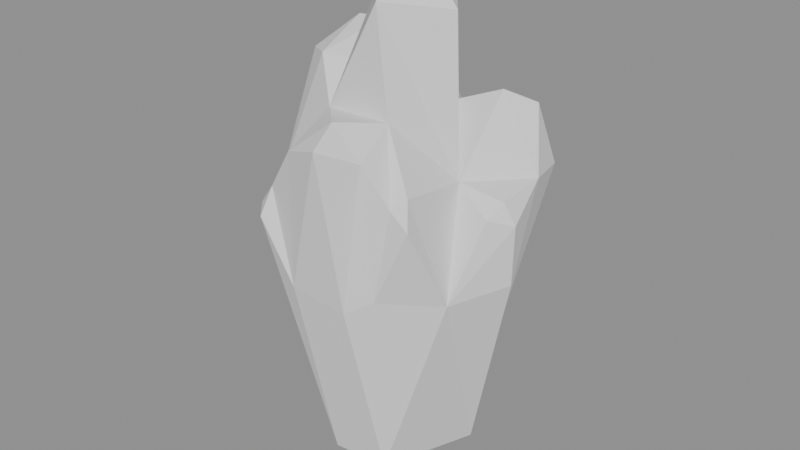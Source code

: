 # Source: Crystal_n3_hit.blend  (saved by Blender 5.2.45; exported with 4.5.12 LTS)
import bpy
from mathutils import Matrix  # noqa: F401  (used for matrix-valued properties, if any)

bpy.ops.wm.read_factory_settings(use_empty=True)
scene = bpy.context.scene
scene.name = 'Scene'

# ---- collections
col_crystal_n3_hit = bpy.data.collections.new('Crystal_n3_hit'); scene.collection.children.link(col_crystal_n3_hit)

# ---- materials (node trees are filled in below, after node groups)
mat_crystal_n3_hit_mat_0 = bpy.data.materials.new('Crystal_n3_hit_mat_0')

# ---- material node trees
mat_crystal_n3_hit_mat_0.use_nodes = True; mat_crystal_n3_hit_mat_0.node_tree.nodes.clear()
_N = mat_crystal_n3_hit_mat_0.node_tree.nodes; _L = mat_crystal_n3_hit_mat_0.node_tree.links
n0 = _N.new('ShaderNodeBsdfPrincipled'); n0.name = 'Principled BSDF'; n0.location = (-200, 100)
n0.inputs[2].default_value = 0.8
n0.inputs[10].default_value = 0.005
n1 = _N.new('ShaderNodeOutputMaterial'); n1.name = 'Material Output'; n1.location = (200, 100)
_L.new(n0.outputs[0], n1.inputs[0])
n1.is_active_output = True

# ---- meshes
me_crystal_n3_hit_mesh_0 = bpy.data.meshes.new('Crystal_n3_hit_mesh_0')
me_crystal_n3_hit_mesh_0.from_pydata([(1.95, -3.631, -2.25), (3.644, 1.465, -2.444), (4.816, -2.432, 7.786), (-3.844, -0.5604, -2.194), (-5.747, -2.362, 11.45), (-6.825, 1.451, 11.85), (5.185, 5.597, 12.45), (4.216, 2.837, 4.02), (1.517, 4.615, 2.159), (-4.344, -3.374, 7.03), (-3.844, -0.5604, -2.194), (-1.107, -3.824, -2.319), (-6.825, 1.451, 11.85), (-3.868, 2.557, 3.234), (-3.844, -0.5604, -2.194), (1.517, 4.615, 2.159), (2.641, 6.607, 12.47), (5.185, 5.597, 12.45), (-0.2583, 7.07, 11.58), (1.517, 4.615, 2.159), (-1.008, 3.338, -2.268), (0.1343, 0.05989, -4.581), (-1.107, -3.824, -2.319), (-3.844, -0.5604, -2.194), (-3.844, -0.5604, -2.194), (-4.344, -3.374, 7.03), (-5.747, -2.362, 11.45), (0.1343, 0.05989, -4.581), (-1.008, 3.338, -2.268), (3.644, 1.465, -2.444), (-1.008, 3.338, -2.268), (-3.844, -0.5604, -2.194), (-3.868, 2.557, 3.234), (-1.008, 3.338, -2.268), (-3.868, 2.557, 3.234), (-3.476, 5.668, 9.047), (-1.107, -3.824, -2.319), (-1.72, -5.846, 7.976), (-3.425, -6.12, 11.27), (0.5536, -2.338, 21.39), (-1.42, 0.7837, 22.27), (-2.07, -2.652, 16.04), (3.644, 1.465, -2.444), (1.95, -3.631, -2.25), (0.1343, 0.05989, -4.581), (3.644, 1.465, -2.444), (4.216, 2.837, 4.02), (6.417, 0.3949, 8.252), (4.816, -2.432, 7.786), (3.644, 1.465, -2.444), (6.417, 0.3949, 8.252), (-3.844, -0.5604, -2.194), (-1.008, 3.338, -2.268), (0.1343, 0.05989, -4.581), (0.1343, 0.05989, -4.581), (1.95, -3.631, -2.25), (-1.107, -3.824, -2.319), (-3.476, 5.668, 9.047), (-0.2583, 7.07, 11.58), (-1.008, 3.338, -2.268), (-4.344, -3.374, 7.03), (-1.107, -3.824, -2.319), (-3.425, -6.12, 11.27), (3.644, 1.465, -2.444), (-1.008, 3.338, -2.268), (1.517, 4.615, 2.159), (5.185, 5.597, 12.45), (5.812, 3.192, 12.66), (4.216, 2.837, 4.02), (5.812, 3.192, 12.66), (3.242, 3.708, 16.36), (3.513, 0.03476, 12.89), (-4.133, -5.295, 11.53), (-2.07, -2.652, 16.04), (-5.747, -2.362, 11.45), (6.417, 0.3949, 8.252), (4.216, 2.837, 4.02), (5.812, 3.192, 12.66), (-4.575, 3.483, 12.39), (-6.825, 1.451, 11.85), (-5.379, -0.05333, 17.62), (1.95, -3.631, -2.25), (4.816, -2.432, 7.786), (2.332, -4.722, 8.092), (0.9651, 3.175, 15.47), (1.517, 4.615, 2.159), (-0.2583, 7.07, 11.58), (3.513, 0.03476, 12.89), (2.862, 0.4734, 20.84), (0.5536, -2.338, 21.39), (1.517, 4.615, 2.159), (4.216, 2.837, 4.02), (3.644, 1.465, -2.444), (-6.825, 1.451, 11.85), (-4.575, 3.483, 12.39), (-3.868, 2.557, 3.234), (0.9651, 3.175, 15.47), (-3.29, 3.0, 12.47), (-2.236, 1.594, 19.28), (-1.455, -6.018, 15.09), (-2.07, -2.652, 16.04), (-3.191, -5.496, 12.69), (-2.07, -2.652, 16.04), (-3.557, -1.457, 18.06), (-5.747, -2.362, 11.45), (0.5536, -2.338, 21.39), (1.617, -2.813, 16.22), (3.513, 0.03476, 12.89), (4.816, -2.432, 7.786), (3.513, 0.03476, 12.89), (3.64, -3.883, 13.47), (2.641, 6.607, 12.47), (1.517, 4.615, 2.159), (0.9651, 3.175, 15.47), (4.816, -2.432, 7.786), (4.085, -4.447, 12.14), (2.332, -4.722, 8.092), (-5.747, -2.362, 11.45), (-3.557, -1.457, 18.06), (-5.379, -0.05333, 17.62), (3.513, 0.03476, 12.89), (4.816, -2.432, 7.786), (5.665, -0.7113, 11.84), (-5.379, -0.05333, 17.62), (-6.825, 1.451, 11.85), (-5.747, -2.362, 11.45), (-1.42, 0.7837, 22.27), (0.5536, -2.338, 21.39), (0.7881, 0.466, 23.43), (2.862, 0.4734, 20.84), (0.8175, 3.1, 21.1), (0.7881, 0.466, 23.43), (-0.9504, 4.425, 15.51), (-3.29, 3.0, 12.47), (0.9651, 3.175, 15.47), (-5.379, -0.05333, 17.62), (-3.819, 1.497, 19.21), (-4.575, 3.483, 12.39), (-2.236, 1.594, 19.28), (-1.42, 0.7837, 22.27), (0.8175, 3.1, 21.1), (2.862, 0.4734, 20.84), (3.513, 0.03476, 12.89), (0.9651, 3.175, 15.47), (-1.993, 5.135, 14.51), (-3.476, 5.668, 9.047), (-3.29, 3.0, 12.47), (-3.476, 5.668, 9.047), (-3.868, 2.557, 3.234), (-4.575, 3.483, 12.39), (-2.236, 1.594, 19.28), (-3.29, 3.0, 12.47), (-3.819, 1.497, 19.21), (-3.476, 5.668, 9.047), (-4.575, 3.483, 12.39), (-3.29, 3.0, 12.47), (-5.747, -2.362, 11.45), (-4.344, -3.374, 7.03), (-4.133, -5.295, 11.53), (-3.29, 3.0, 12.47), (-0.9504, 4.425, 15.51), (-1.993, 5.135, 14.51), (-4.575, 3.483, 12.39), (-3.819, 1.497, 19.21), (-3.29, 3.0, 12.47), (0.7881, 0.466, 23.43), (0.5536, -2.338, 21.39), (2.862, 0.4734, 20.84), (1.844, -4.941, 14.97), (0.8305, -6.812, 15.92), (1.107, -5.476, 7.38), (4.474, 4.94, 15.62), (3.242, 3.708, 16.36), (5.812, 3.192, 12.66), (2.881, 5.456, 15.53), (2.641, 6.607, 12.47), (0.9651, 3.175, 15.47), (5.812, 3.192, 12.66), (5.185, 5.597, 12.45), (4.474, 4.94, 15.62), (-2.236, 1.594, 19.28), (-3.557, -1.457, 18.06), (-1.725, -0.8266, 17.89), (0.9651, 3.175, 15.47), (-0.2583, 7.07, 11.58), (-0.7642, 5.612, 14.73), (0.9651, 3.175, 15.47), (0.8175, 3.1, 21.1), (2.862, 0.4734, 20.84), (2.332, -4.722, 8.092), (1.107, -5.476, 7.38), (1.95, -3.631, -2.25), (3.513, 0.03476, 12.89), (1.617, -2.813, 16.22), (3.64, -3.883, 13.47), (3.242, 3.708, 16.36), (0.9651, 3.175, 15.47), (3.513, 0.03476, 12.89), (1.107, -5.476, 7.38), (-1.72, -5.846, 7.976), (-1.107, -3.824, -2.319), (0.7881, 0.466, 23.43), (0.8175, 3.1, 21.1), (-1.42, 0.7837, 22.27), (-1.107, -3.824, -2.319), (1.95, -3.631, -2.25), (1.107, -5.476, 7.38), (-3.557, -1.457, 18.06), (-2.07, -2.652, 16.04), (-1.725, -0.8266, 17.89), (1.617, -2.813, 16.22), (0.5224, -5.268, 16.73), (1.844, -4.941, 14.97), (4.816, -2.432, 7.786), (6.417, 0.3949, 8.252), (6.532, 0.3419, 11.43), (5.812, 3.192, 12.66), (6.532, 0.3419, 11.43), (6.417, 0.3949, 8.252), (-3.819, 1.497, 19.21), (-3.557, -1.457, 18.06), (-2.236, 1.594, 19.28), (-0.2583, 7.07, 11.58), (-3.476, 5.668, 9.047), (-1.993, 5.135, 14.51), (5.185, 5.597, 12.45), (2.641, 6.607, 12.47), (2.881, 5.456, 15.53), (0.8175, 3.1, 21.1), (0.9651, 3.175, 15.47), (-2.236, 1.594, 19.28), (-1.725, -0.8266, 17.89), (-1.42, 0.7837, 22.27), (-2.236, 1.594, 19.28), (-5.379, -0.05333, 17.62), (-3.557, -1.457, 18.06), (-3.819, 1.497, 19.21), (4.085, -4.447, 12.14), (4.816, -2.432, 7.786), (3.64, -3.883, 13.47), (0.9651, 3.175, 15.47), (3.242, 3.708, 16.36), (2.881, 5.456, 15.53), (-3.425, -6.12, 11.27), (-4.133, -5.295, 11.53), (-4.344, -3.374, 7.03), (-4.133, -5.295, 11.53), (-3.191, -5.496, 12.69), (-2.07, -2.652, 16.04), (-1.72, -5.846, 7.976), (1.107, -5.476, 7.38), (0.8305, -6.812, 15.92), (0.8305, -6.812, 15.92), (-1.455, -6.018, 15.09), (-1.72, -5.846, 7.976), (3.047, -4.389, 12.91), (1.617, -2.813, 16.22), (1.844, -4.941, 14.97), (1.107, -5.476, 7.38), (2.332, -4.722, 8.092), (1.844, -4.941, 14.97), (6.532, 0.3419, 11.43), (5.665, -0.7113, 11.84), (4.816, -2.432, 7.786), (-1.455, -6.018, 15.09), (0.5224, -5.268, 16.73), (-2.07, -2.652, 16.04), (5.812, 3.192, 12.66), (3.513, 0.03476, 12.89), (5.848, 0.3395, 12.43), (-1.725, -0.8266, 17.89), (0.8305, -6.812, 15.92), (1.844, -4.941, 14.97), (0.5224, -5.268, 16.73), (-3.191, -5.496, 12.69), (-1.72, -5.846, 7.976), (-1.455, -6.018, 15.09), (1.844, -4.941, 14.97), (2.332, -4.722, 8.092), (3.047, -4.389, 12.91), (2.881, 5.456, 15.53), (3.242, 3.708, 16.36), (4.474, 4.94, 15.62), (2.881, 5.456, 15.53), (4.474, 4.94, 15.62), (5.185, 5.597, 12.45), (5.848, 0.3395, 12.43), (6.532, 0.3419, 11.43), (5.812, 3.192, 12.66), (1.617, -2.813, 16.22), (-2.07, -2.652, 16.04), (0.5224, -5.268, 16.73), (-3.191, -5.496, 12.69), (-3.425, -6.12, 11.27), (-1.72, -5.846, 7.976), (-1.993, 5.135, 14.51), (-0.7642, 5.612, 14.73), (-0.2583, 7.07, 11.58), (0.5224, -5.268, 16.73), (-1.455, -6.018, 15.09), (0.8305, -6.812, 15.92), (3.047, -4.389, 12.91), (2.332, -4.722, 8.092), (4.085, -4.447, 12.14), (3.047, -4.389, 12.91), (3.64, -3.883, 13.47), (1.617, -2.813, 16.22), (-1.993, 5.135, 14.51), (-0.9504, 4.425, 15.51), (-0.7642, 5.612, 14.73), (-0.7642, 5.612, 14.73), (-0.9504, 4.425, 15.51), (0.9651, 3.175, 15.47), (6.532, 0.3419, 11.43), (5.848, 0.3395, 12.43), (5.665, -0.7113, 11.84), (-3.425, -6.12, 11.27), (-3.191, -5.496, 12.69), (-4.133, -5.295, 11.53), (-2.07, -2.652, 16.04), (1.617, -2.813, 16.22), (0.5536, -2.338, 21.39), (5.665, -0.7113, 11.84), (5.848, 0.3395, 12.43), (3.513, 0.03476, 12.89), (4.085, -4.447, 12.14), (3.64, -3.883, 13.47), (3.047, -4.389, 12.91)], [], [(0, 1, 2), (3, 4, 5), (6, 7, 8), (9, 10, 11), (12, 13, 14), (15, 16, 17), (18, 19, 20), (21, 22, 23), (24, 25, 26), (27, 28, 29), (30, 31, 32), (33, 34, 35), (36, 37, 38), (39, 40, 41), (42, 43, 44), (45, 46, 47), (48, 49, 50), (51, 52, 53), (54, 55, 56), (57, 58, 59), (60, 61, 62), (63, 64, 65), (66, 67, 68), (69, 70, 71), (72, 73, 74), (75, 76, 77), (78, 79, 80), (81, 82, 83), (84, 85, 86), (87, 88, 89), (90, 91, 92), (93, 94, 95), (96, 97, 98), (99, 100, 101), (102, 103, 104), (105, 106, 107), (108, 109, 110), (111, 112, 113), (114, 115, 116), (117, 118, 119), (120, 121, 122), (123, 124, 125), (126, 127, 128), (129, 130, 131), (132, 133, 134), (135, 136, 137), (138, 139, 140), (141, 142, 143), (144, 145, 146), (147, 148, 149), (150, 151, 152), (153, 154, 155), (156, 157, 158), (159, 160, 161), (162, 163, 164), (165, 166, 167), (168, 169, 170), (171, 172, 173), (174, 175, 176), (177, 178, 179), (180, 181, 182), (183, 184, 185), (186, 187, 188), (189, 190, 191), (192, 193, 194), (195, 196, 197), (198, 199, 200), (201, 202, 203), (204, 205, 206), (207, 208, 209), (210, 211, 212), (213, 214, 215), (216, 217, 218), (219, 220, 221), (222, 223, 224), (225, 226, 227), (228, 229, 230), (231, 232, 233), (234, 235, 236), (237, 238, 239), (240, 241, 242), (243, 244, 245), (246, 247, 248), (249, 250, 251), (252, 253, 254), (255, 256, 257), (258, 259, 260), (261, 262, 263), (264, 265, 266), (267, 268, 269), (40, 270, 41), (271, 272, 273), (274, 275, 276), (277, 278, 279), (280, 281, 282), (283, 284, 285), (286, 287, 288), (289, 290, 291), (292, 293, 294), (295, 296, 297), (298, 299, 300), (301, 302, 303), (304, 305, 306), (307, 308, 309), (310, 311, 312), (313, 314, 315), (316, 317, 318), (319, 320, 321), (322, 323, 324), (325, 326, 327)])
me_crystal_n3_hit_mesh_0.polygons.foreach_set('use_smooth', [True] * 110)
_uv = me_crystal_n3_hit_mesh_0.uv_layers.new(name='UVMap')
_uv.uv.foreach_set('vector', [0.0, 1.0, 0.0, 1.0, 0.0, 1.0, 0.0, 1.0, 0.0, 1.0, 0.0, 1.0, 0.0, 1.0, 0.0, 1.0, 0.0, 1.0, 0.0, 1.0, 0.0, 1.0, 0.0, 1.0, 0.0, 1.0, 0.0, 1.0, 0.0, 1.0, 0.0, 1.0, 0.0, 1.0, 0.0, 1.0, 0.0, 1.0, 0.0, 1.0, 0.0, 1.0, 0.0, 1.0, 0.0, 1.0, 0.0, 1.0, 0.0, 1.0, 0.0, 1.0, 0.0, 1.0, 0.0, 1.0, 0.0, 1.0, 0.0, 1.0, 0.0, 1.0, 0.0, 1.0, 0.0, 1.0, 0.0, 1.0, 0.0, 1.0, 0.0, 1.0, 0.0, 1.0, 0.0, 1.0, 0.0, 1.0, 0.0, 1.0, 0.0, 1.0, 0.0, 1.0, 0.0, 1.0, 0.0, 1.0, 0.0, 1.0, 0.0, 1.0, 0.0, 1.0, 0.0, 1.0, 0.0, 1.0, 0.0, 1.0, 0.0, 1.0, 0.0, 1.0, 0.0, 1.0, 0.0, 1.0, 0.0, 1.0, 0.0, 1.0, 0.0, 1.0, 0.0, 1.0, 0.0, 1.0, 0.0, 1.0, 0.0, 1.0, 0.0, 1.0, 0.0, 1.0, 0.0, 1.0, 0.0, 1.0, 0.0, 1.0, 0.0, 1.0, 0.0, 1.0, 0.0, 1.0, 0.0, 1.0, 0.0, 1.0, 0.0, 1.0, 0.0, 1.0, 0.0, 1.0, 0.0, 1.0, 0.0, 1.0, 0.0, 1.0, 0.0, 1.0, 0.0, 1.0, 0.0, 1.0, 0.0, 1.0, 0.0, 1.0, 0.0, 1.0, 0.0, 1.0, 0.0, 1.0, 0.0, 1.0, 0.0, 1.0, 0.0, 1.0, 0.0, 1.0, 0.0, 1.0, 0.0, 1.0, 0.0, 1.0, 0.0, 1.0, 0.0, 1.0, 0.0, 1.0, 0.0, 1.0, 0.0, 1.0, 0.0, 1.0, 0.0, 1.0, 0.0, 1.0, 0.0, 1.0, 0.0, 1.0, 0.0, 1.0, 0.0, 1.0, 0.0, 1.0, 0.0, 1.0, 0.0, 1.0, 0.0, 1.0, 0.0, 1.0, 0.0, 1.0, 0.0, 1.0, 0.0, 1.0, 0.0, 1.0, 0.0, 1.0, 0.0, 1.0, 0.0, 1.0, 0.0, 1.0, 0.0, 1.0, 0.0, 1.0, 0.0, 1.0, 0.0, 1.0, 0.0, 1.0, 0.0, 1.0, 0.0, 1.0, 0.0, 1.0, 0.0, 1.0, 0.0, 1.0, 0.0, 1.0, 0.0, 1.0, 0.0, 1.0, 0.0, 1.0, 0.0, 1.0, 0.0, 1.0, 0.0, 1.0, 0.0, 1.0, 0.0, 1.0, 0.0, 1.0, 0.0, 1.0, 0.0, 1.0, 0.0, 1.0, 0.0, 1.0, 0.0, 1.0, 0.0, 1.0, 0.0, 1.0, 0.0, 1.0, 0.0, 1.0, 0.0, 1.0, 0.0, 1.0, 0.0, 1.0, 0.0, 1.0, 0.0, 1.0, 0.0, 1.0, 0.0, 1.0, 0.0, 1.0, 0.0, 1.0, 0.0, 1.0, 0.0, 1.0, 0.0, 1.0, 0.0, 1.0, 0.0, 1.0, 0.0, 1.0, 0.0, 1.0, 0.0, 1.0, 0.0, 1.0, 0.0, 1.0, 0.0, 1.0, 0.0, 1.0, 0.0, 1.0, 0.0, 1.0, 0.0, 1.0, 0.0, 1.0, 0.0, 1.0, 0.0, 1.0, 0.0, 1.0, 0.0, 1.0, 0.0, 1.0, 0.0, 1.0, 0.0, 1.0, 0.0, 1.0, 0.0, 1.0, 0.0, 1.0, 0.0, 1.0, 0.0, 1.0, 0.0, 1.0, 0.0, 1.0, 0.0, 1.0, 0.0, 1.0, 0.0, 1.0, 0.0, 1.0, 0.0, 1.0, 0.0, 1.0, 0.0, 1.0, 0.0, 1.0, 0.0, 1.0, 0.0, 1.0, 0.0, 1.0, 0.0, 1.0, 0.0, 1.0, 0.0, 1.0, 0.0, 1.0, 0.0, 1.0, 0.0, 1.0, 0.0, 1.0, 0.0, 1.0, 0.0, 1.0, 0.0, 1.0, 0.0, 1.0, 0.0, 1.0, 0.0, 1.0, 0.0, 1.0, 0.0, 1.0, 0.0, 1.0, 0.0, 1.0, 0.0, 1.0, 0.0, 1.0, 0.0, 1.0, 0.0, 1.0, 0.0, 1.0, 0.0, 1.0, 0.0, 1.0, 0.0, 1.0, 0.0, 1.0, 0.0, 1.0, 0.0, 1.0, 0.0, 1.0, 0.0, 1.0, 0.0, 1.0, 0.0, 1.0, 0.0, 1.0, 0.0, 1.0, 0.0, 1.0, 0.0, 1.0, 0.0, 1.0, 0.0, 1.0, 0.0, 1.0, 0.0, 1.0, 0.0, 1.0, 0.0, 1.0, 0.0, 1.0, 0.0, 1.0, 0.0, 1.0, 0.0, 1.0, 0.0, 1.0, 0.0, 1.0, 0.0, 1.0, 0.0, 1.0, 0.0, 1.0, 0.0, 1.0, 0.0, 1.0, 0.0, 1.0, 0.0, 1.0, 0.0, 1.0, 0.0, 1.0, 0.0, 1.0, 0.0, 1.0, 0.0, 1.0, 0.0, 1.0, 0.0, 1.0, 0.0, 1.0, 0.0, 1.0, 0.0, 1.0, 0.0, 1.0, 0.0, 1.0, 0.0, 1.0, 0.0, 1.0, 0.0, 1.0, 0.0, 1.0, 0.0, 1.0, 0.0, 1.0, 0.0, 1.0, 0.0, 1.0, 0.0, 1.0, 0.0, 1.0, 0.0, 1.0, 0.0, 1.0, 0.0, 1.0, 0.0, 1.0, 0.0, 1.0, 0.0, 1.0, 0.0, 1.0, 0.0, 1.0, 0.0, 1.0, 0.0, 1.0, 0.0, 1.0, 0.0, 1.0, 0.0, 1.0, 0.0, 1.0, 0.0, 1.0, 0.0, 1.0, 0.0, 1.0, 0.0, 1.0, 0.0, 1.0, 0.0, 1.0, 0.0, 1.0, 0.0, 1.0, 0.0, 1.0, 0.0, 1.0, 0.0, 1.0, 0.0, 1.0, 0.0, 1.0, 0.0, 1.0, 0.0, 1.0, 0.0, 1.0, 0.0, 1.0, 0.0, 1.0, 0.0, 1.0, 0.0, 1.0, 0.0, 1.0, 0.0, 1.0, 0.0, 1.0, 0.0, 1.0, 0.0, 1.0, 0.0, 1.0, 0.0, 1.0, 0.0, 1.0, 0.0, 1.0, 0.0, 1.0, 0.0, 1.0, 0.0, 1.0, 0.0, 1.0, 0.0, 1.0, 0.0, 1.0, 0.0, 1.0, 0.0, 1.0, 0.0, 1.0, 0.0, 1.0, 0.0, 1.0, 0.0, 1.0, 0.0, 1.0, 0.0, 1.0])
me_crystal_n3_hit_mesh_0.materials.append(mat_crystal_n3_hit_mat_0)
me_crystal_n3_hit_mesh_0.update()
me_crystal_n3_hit_mesh_0.normals_split_custom_set([tuple(v) for v in zip(*[iter([0.9219, -0.3151, -0.2256, 0.9219, -0.3151, -0.2256, 0.9219, -0.3151, -0.2256, -0.9534, -0.2519, -0.1662, -0.9534, -0.2519, -0.1662, -0.9534, -0.2519, -0.1662, 0.6607, 0.6876, -0.3011, 0.6607, 0.6876, -0.3011, 0.6607, 0.6876, -0.3011, -0.7501, -0.6201, -0.2298, -0.7501, -0.6201, -0.2298, -0.7501, -0.6201, -0.2298, -0.8733, 0.4207, -0.2455, -0.8733, 0.4207, -0.2455, -0.8733, 0.4207, -0.2455, 0.359, 0.9083, -0.2146, 0.359, 0.9083, -0.2146, 0.359, 0.9083, -0.2146, -0.03572, 0.9654, -0.2582, -0.03572, 0.9654, -0.2582, -0.03572, 0.9654, -0.2582, -0.4442, -0.3405, -0.8287, -0.4442, -0.3405, -0.8287, -0.4442, -0.3405, -0.8287, -0.8823, -0.4348, -0.1805, -0.8823, -0.4348, -0.1805, -0.8823, -0.4348, -0.1805, 0.2177, 0.6123, -0.7601, 0.2177, 0.6123, -0.7601, 0.2177, 0.6123, -0.7601, -0.7688, 0.5531, -0.3211, -0.7688, 0.5531, -0.3211, -0.7688, 0.5531, -0.3211, -0.7237, 0.6275, -0.2871, -0.7237, 0.6275, -0.2871, -0.7237, 0.6275, -0.2871, -0.2352, -0.951, -0.2008, -0.2352, -0.951, -0.2008, -0.2352, -0.951, -0.2008, -0.8228, -0.4571, 0.3379, -0.8227, -0.4571, 0.3379, -0.8228, -0.457, 0.3379, 0.57, -0.2196, -0.7918, 0.57, -0.2196, -0.7918, 0.57, -0.2196, -0.7918, 0.8635, 0.4724, -0.1766, 0.8635, 0.4724, -0.1766, 0.8635, 0.4724, -0.1766, 0.8569, -0.4414, -0.2663, 0.8569, -0.4414, -0.2663, 0.8569, -0.4414, -0.2663, -0.5203, 0.3638, -0.7726, -0.5203, 0.3638, -0.7726, -0.5203, 0.3638, -0.7726, 0.05188, -0.5149, -0.8557, 0.05188, -0.5149, -0.8557, 0.05188, -0.5149, -0.8557, -0.2204, 0.9447, -0.2427, -0.2204, 0.9447, -0.2427, -0.2204, 0.9447, -0.2427, -0.7562, -0.6118, -0.2323, -0.7562, -0.6118, -0.2323, -0.7562, -0.6118, -0.2323, 0.3235, 0.8438, -0.4281, 0.3235, 0.8438, -0.4281, 0.3235, 0.8438, -0.4281, 0.9547, 0.2325, -0.1859, 0.9547, 0.2325, -0.1859, 0.9547, 0.2325, -0.1859, 0.6955, -0.4655, 0.5473, 0.6955, -0.4655, 0.5473, 0.6955, -0.4655, 0.5473, -0.7313, -0.3875, 0.5613, -0.7313, -0.3875, 0.5613, -0.7313, -0.3875, 0.5613, 0.8647, 0.4693, -0.179, 0.8647, 0.4693, -0.179, 0.8647, 0.4693, -0.179, -0.6736, 0.6562, 0.3402, -0.6736, 0.6562, 0.3402, -0.6736, 0.6562, 0.3402, 0.6674, -0.7377, -0.1025, 0.6674, -0.7377, -0.1025, 0.6674, -0.7377, -0.1025, 0.9261, 0.3691, 0.07836, 0.9261, 0.3691, 0.07836, 0.9261, 0.3691, 0.07836, 0.7785, -0.62, 0.09798, 0.7785, -0.62, 0.09798, 0.7785, -0.62, 0.09798, 0.636, 0.7415, -0.2137, 0.636, 0.7415, -0.2137, 0.636, 0.7415, -0.2137, -0.6484, 0.7508, -0.126, -0.6484, 0.7508, -0.126, -0.6484, 0.7508, -0.126, -0.1997, 0.953, 0.2279, -0.1997, 0.953, 0.2279, -0.1997, 0.953, 0.2279, -0.803, -0.294, 0.5184, -0.803, -0.294, 0.5184, -0.803, -0.294, 0.5184, -0.3795, -0.8914, 0.2477, -0.3795, -0.8914, 0.2477, -0.3795, -0.8914, 0.2477, 0.9108, -0.3498, 0.2195, 0.9108, -0.3498, 0.2195, 0.9108, -0.3498, 0.2195, 0.9739, 0.06364, 0.2177, 0.9739, 0.06364, 0.2177, 0.9739, 0.06364, 0.2177, -0.8946, 0.4468, 0.01125, -0.8946, 0.4468, 0.01125, -0.8946, 0.4468, 0.01125, 0.6443, -0.7296, -0.2295, 0.6443, -0.7296, -0.2295, 0.6443, -0.7296, -0.2295, -0.6269, -0.7166, 0.3057, -0.6269, -0.7166, 0.3057, -0.6269, -0.7166, 0.3057, -0.1133, -0.9057, 0.4085, -0.1133, -0.9057, 0.4085, -0.1133, -0.9057, 0.4085, -0.9448, -0.2842, 0.1629, -0.9448, -0.2842, 0.1629, -0.9448, -0.2842, 0.1629, -0.4575, -0.4964, 0.7378, -0.4575, -0.4964, 0.7378, -0.4575, -0.4964, 0.7378, 0.6835, 0.4794, 0.5505, 0.6835, 0.4794, 0.5505, 0.6835, 0.4794, 0.5505, -0.4163, -0.6558, 0.6298, -0.4163, -0.6558, 0.6298, -0.4163, -0.6558, 0.6298, -0.7984, 0.5486, 0.2483, -0.7984, 0.5486, 0.2483, -0.7984, 0.5486, 0.2483, -0.5752, 0.7364, 0.3562, -0.5752, 0.7364, 0.3562, -0.5752, 0.7364, 0.3562, 0.7883, 0.6145, 0.03067, 0.7883, 0.6145, 0.03067, 0.7883, 0.6145, 0.03067, -0.9156, 0.2917, 0.2768, -0.9156, 0.2917, 0.2768, -0.9156, 0.2917, 0.2768, -0.9435, 0.3144, -0.1047, -0.9435, 0.3144, -0.1047, -0.9435, 0.3144, -0.1047, -0.06899, 0.9748, 0.2121, -0.06899, 0.9748, 0.2121, -0.06899, 0.9748, 0.2121, 0.2505, 0.7704, 0.5863, 0.2505, 0.7704, 0.5863, 0.2505, 0.7704, 0.5863, -0.8624, -0.4789, -0.164, -0.8624, -0.4789, -0.164, -0.8624, -0.4789, -0.164, -0.7383, -0.174, 0.6517, -0.7383, -0.174, 0.6517, -0.7383, -0.174, 0.6517, 0.3291, 0.9158, 0.2302, 0.3291, 0.9158, 0.2302, 0.3291, 0.9158, 0.2302, 0.6928, -0.4602, 0.5552, 0.6928, -0.4602, 0.5552, 0.6928, -0.4602, 0.5552, 0.8674, -0.4951, -0.04935, 0.8674, -0.4951, -0.04935, 0.8674, -0.4951, -0.04935, 0.7302, -0.3902, 0.5609, 0.7302, -0.3902, 0.5609, 0.7302, -0.3902, 0.5609, -0.7372, 0.6115, 0.2873, -0.7372, 0.6115, 0.2873, -0.7372, 0.6115, 0.2873, 0.9278, 0.2641, 0.2635, 0.9278, 0.2641, 0.2635, 0.9278, 0.2641, 0.2635, 0.2351, -0.446, 0.8636, 0.2351, -0.446, 0.8636, 0.2351, -0.446, 0.8636, 0.6904, 0.6082, 0.3918, 0.6904, 0.6082, 0.3918, 0.6904, 0.6082, 0.3918, 0.7902, 0.6122, 0.02887, 0.7902, 0.6122, 0.02887, 0.7902, 0.6122, 0.02887, 0.5653, -0.8179, -0.1072, 0.5653, -0.8179, -0.1072, 0.5653, -0.8179, -0.1072, 0.8206, 0.1093, 0.561, 0.8206, 0.1093, 0.561, 0.8206, 0.1093, 0.561, -0.1207, -0.6862, 0.7173, -0.1207, -0.6862, 0.7173, -0.1207, -0.6862, 0.7173, 0.08891, -0.9784, -0.1869, 0.08891, -0.9784, -0.1869, 0.08891, -0.9784, -0.1869, -0.2834, 0.6373, 0.7167, -0.2834, 0.6373, 0.7167, -0.2834, 0.6373, 0.7167, 0.06609, -0.9811, -0.1821, 0.06609, -0.9811, -0.1821, 0.06609, -0.9811, -0.1821, 0.3033, -0.7058, 0.6402, 0.3033, -0.7058, 0.6402, 0.3033, -0.7058, 0.6402, 0.7977, -0.2407, 0.5529, 0.7977, -0.2407, 0.5529, 0.7977, -0.2407, 0.5529, 0.8723, -0.4874, -0.03959, 0.8723, -0.4874, -0.03959, 0.8723, -0.4874, -0.03959, 0.9658, 0.2574, -0.03057, 0.9658, 0.2574, -0.03057, 0.9658, 0.2574, -0.03057, -0.01996, -0.3626, 0.9317, -0.01996, -0.3626, 0.9317, -0.01996, -0.3626, 0.9317, -0.532, 0.8166, 0.224, -0.532, 0.8166, 0.224, -0.532, 0.8166, 0.224, 0.3528, 0.8848, 0.3045, 0.3528, 0.8848, 0.3045, 0.3528, 0.8848, 0.3045, -0.4427, 0.8967, 0.0002859, -0.4427, 0.8967, 0.0002859, -0.4427, 0.8967, 0.0002859, -0.9383, -0.2984, 0.175, -0.9383, -0.2984, 0.175, -0.9383, -0.2984, 0.175, -0.4707, -0.3546, 0.8079, -0.4707, -0.3546, 0.8079, -0.4707, -0.3546, 0.8079, 0.9535, 0.1787, 0.2429, 0.9535, 0.1787, 0.2429, 0.9535, 0.1787, 0.2429, -0.41, 0.3214, 0.8536, -0.41, 0.3214, 0.8536, -0.41, 0.3214, 0.8536, -0.7735, -0.5952, -0.2178, -0.7735, -0.5952, -0.2178, -0.7735, -0.5952, -0.2178, -0.756, -0.352, 0.5519, -0.756, -0.352, 0.5519, -0.756, -0.352, 0.5519, 0.09723, -0.9838, -0.1508, 0.09723, -0.9838, -0.1508, 0.09723, -0.9838, -0.1508, -0.3247, -0.9458, -0.01072, -0.3247, -0.9458, -0.01072, -0.3247, -0.9458, -0.01072, 0.8702, -0.1779, 0.4595, 0.8702, -0.1779, 0.4595, 0.8702, -0.1779, 0.4595, 0.5197, -0.8543, 0.009728, 0.5197, -0.8543, 0.009728, 0.5197, -0.8543, 0.009728, 0.7862, -0.6107, 0.09467, 0.7862, -0.6107, 0.09467, 0.7862, -0.6107, 0.09467, -0.5321, -0.32, 0.7839, -0.5321, -0.32, 0.7839, -0.5321, -0.32, 0.7839, 0.2034, -0.07501, 0.9762, 0.2034, -0.07501, 0.9762, 0.2034, -0.07501, 0.9762, -0.8227, -0.4571, 0.3379, -0.8227, -0.4571, 0.3379, -0.8228, -0.457, 0.3379, 0.8047, -0.1428, 0.5763, 0.8047, -0.1428, 0.5763, 0.8047, -0.1428, 0.5763, -0.2714, -0.9624, -0.01311, -0.2714, -0.9624, -0.01311, -0.2714, -0.9624, -0.01311, 0.4186, -0.9082, 0.0008424, 0.4186, -0.9082, 0.0008424, 0.4186, -0.9082, 0.0008424, 0.0965, 0.4437, 0.891, 0.0965, 0.4437, 0.891, 0.0965, 0.4437, 0.891, 0.2857, 0.9235, 0.2561, 0.2857, 0.9235, 0.2561, 0.2857, 0.9235, 0.2561, 0.8246, -0.0343, 0.5646, 0.8246, -0.0343, 0.5646, 0.8246, -0.0343, 0.5646, -0.03806, 0.22, 0.9748, -0.03806, 0.22, 0.9748, -0.03806, 0.22, 0.9748, 0.5902, -0.7703, 0.2415, 0.5902, -0.7703, 0.2415, 0.5902, -0.7703, 0.2415, -0.3928, 0.8572, 0.3331, -0.3928, 0.8572, 0.3331, -0.3928, 0.8572, 0.3331, -0.444, -0.4852, 0.7533, -0.444, -0.4852, 0.7533, -0.444, -0.4852, 0.7533, -0.004348, -0.9975, 0.06984, -0.004348, -0.9975, 0.06984, -0.004348, -0.9975, 0.06984, 0.2351, -0.8349, 0.4977, 0.2351, -0.8349, 0.4977, 0.2351, -0.8349, 0.4977, -0.3495, 0.5484, 0.7597, -0.3495, 0.5484, 0.7597, -0.3495, 0.5484, 0.7597, 0.3272, 0.4782, 0.815, 0.3272, 0.4782, 0.815, 0.3272, 0.4782, 0.815, 0.7493, -0.4199, 0.5121, 0.7493, -0.4199, 0.5121, 0.7493, -0.4199, 0.5121, -0.6317, -0.6659, 0.3969, -0.6317, -0.6659, 0.3969, -0.6317, -0.6659, 0.3969, -0.04764, -0.9955, 0.08167, -0.04764, -0.9955, 0.08167, -0.04764, -0.9955, 0.08167, 0.2308, -0.5091, 0.8292, 0.2308, -0.5091, 0.8292, 0.2308, -0.5091, 0.8292, 0.2868, -0.8445, 0.4523, 0.2868, -0.8445, 0.4523, 0.2868, -0.8445, 0.4523])] * 3)])
arm_crystal_n3_hit_skeleton = bpy.data.armatures.new('Crystal_n3_hit_skeleton')  # bones are not reproduced

# ---- objects
ob_crystal_n3_hit_rig = bpy.data.objects.new('Crystal_n3_hit_rig', arm_crystal_n3_hit_skeleton)
ob_crystal_n3_hit_mesh_0 = bpy.data.objects.new('Crystal_n3_hit_mesh_0', me_crystal_n3_hit_mesh_0)

# ---- transforms, parenting, visibility, modifiers, constraints
ob_crystal_n3_hit_rig.location = (0.0, 0.0, 0.0)
ob_crystal_n3_hit_rig.show_in_front = True
ob_crystal_n3_hit_mesh_0.parent = ob_crystal_n3_hit_rig
ob_crystal_n3_hit_mesh_0.location = (0.0, 0.0, 0.0)
_vg = ob_crystal_n3_hit_mesh_0.vertex_groups.new(name='cube3_1')
_vg.add([0, 1, 2, 3, 4, 5, 6, 7, 8, 9, 10, 11, 12, 13, 14, 15, 16, 17, 18, 19, 20, 21, 22, 23, 24, 25, 26, 27, 28, 29, 30, 31, 32, 33, 34, 35, 36, 37, 38, 39, 40, 41, 42, 43, 44, 45, 46, 47, 48, 49, 50, 51, 52, 53, 54, 55, 56, 57, 58, 59, 60, 61, 62, 63, 64, 65, 66, 67, 68, 69, 70, 71, 72, 73, 74, 75, 76, 77, 78, 79, 80, 81, 82, 83, 84, 85, 86, 87, 88, 89, 90, 91, 92, 93, 94, 95, 96, 97, 98, 99, 100, 101, 102, 103, 104, 105, 106, 107, 108, 109, 110, 111, 112, 113, 114, 115, 116, 117, 118, 119, 120, 121, 122, 123, 124, 125, 126, 127, 128, 129, 130, 131, 132, 133, 134, 135, 136, 137, 138, 139, 140, 141, 142, 143, 144, 145, 146, 147, 148, 149, 150, 151, 152, 153, 154, 155, 156, 157, 158, 159, 160, 161, 162, 163, 164, 165, 166, 167, 168, 169, 170, 171, 172, 173, 174, 175, 176, 177, 178, 179, 180, 181, 182, 183, 184, 185, 186, 187, 188, 189, 190, 191, 192, 193, 194, 195, 196, 197, 198, 199, 200, 201, 202, 203, 204, 205, 206, 207, 208, 209, 210, 211, 212, 213, 214, 215, 216, 217, 218, 219, 220, 221, 222, 223, 224, 225, 226, 227, 228, 229, 230, 231, 232, 233, 234, 235, 236, 237, 238, 239, 240, 241, 242, 243, 244, 245, 246, 247, 248, 249, 250, 251, 252, 253, 254, 255, 256, 257, 258, 259, 260, 261, 262, 263, 264, 265, 266, 267, 268, 269, 270, 271, 272, 273, 274, 275, 276, 277, 278, 279, 280, 281, 282, 283, 284, 285, 286, 287, 288, 289, 290, 291, 292, 293, 294, 295, 296, 297, 298, 299, 300, 301, 302, 303, 304, 305, 306, 307, 308, 309, 310, 311, 312, 313, 314, 315, 316, 317, 318, 319, 320, 321, 322, 323, 324, 325, 326, 327], 1.0, 'REPLACE')
_m = ob_crystal_n3_hit_mesh_0.modifiers.new('FEZ skin', 'ARMATURE')
_m.object = ob_crystal_n3_hit_rig

# ---- collection membership
scene.collection.objects.link(ob_crystal_n3_hit_rig)
col_crystal_n3_hit.objects.link(ob_crystal_n3_hit_mesh_0)

# ---- scene / render settings (as saved in the file)
scene.frame_start = 1; scene.frame_end = 250; scene.frame_set(1)
scene.render.engine = 'BLENDER_EEVEE_NEXT'
scene.render.bake_bias = 0.0
scene.render.bake_samples = 0
scene.render.compositor_device = 'GPU'
scene.eevee.use_volume_custom_range = False
scene.eevee.fast_gi_thickness_near = 0.1
scene.eevee.fast_gi_thickness_far = 0.0
scene.eevee.ray_tracing_options.screen_trace_thickness = 0.1
bpy.context.view_layer.update()

# ---- added for rendering (the .blend has no active camera and no usable light): camera, sun + grey world if the file has none
cam_auto = bpy.data.cameras.new('AutoCamera')
cam_auto.lens = 50.0
cam_auto.sensor_width = 36.0
cam_auto.clip_end = 1000.0
ob_auto_camera = bpy.data.objects.new('AutoCamera', cam_auto)
scene.collection.objects.link(ob_auto_camera)
ob_auto_camera.location = (31.3043, -37.6117, 34.5831)
ob_auto_camera.rotation_euler = (1.09748, -7.21219e-08, 0.694738)
scene.camera = ob_auto_camera
light_auto_sun = bpy.data.lights.new('AutoSun', 'SUN')
light_auto_sun.energy = 3.0
light_auto_sun.angle = 0.0523599
ob_auto_sun = bpy.data.objects.new('AutoSun', light_auto_sun)
scene.collection.objects.link(ob_auto_sun)
ob_auto_sun.rotation_euler = (0.872665, 0.174533, 0.523599)
if scene.world is None:
    world_auto = bpy.data.worlds.new('AutoWorld')
    world_auto.color = (0.3, 0.3, 0.3)
    scene.world = world_auto
bpy.context.view_layer.update()
